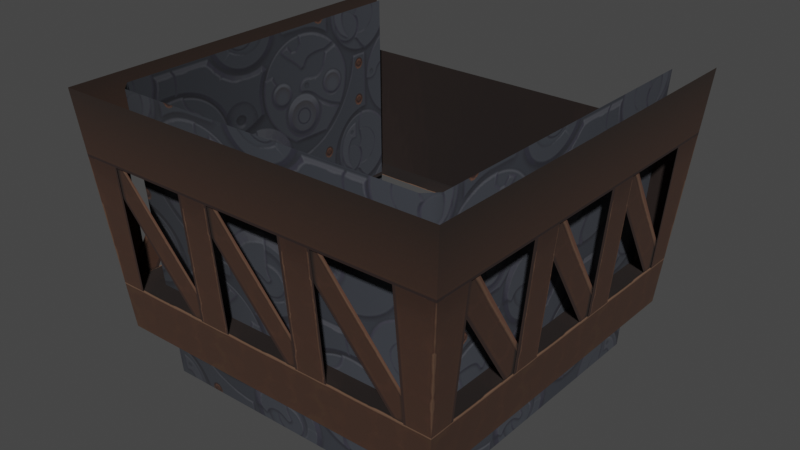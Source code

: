 # Source: understructure_x7.blend  (saved by Blender 3.4.6; exported with 4.5.12 LTS)
import bpy
from mathutils import Matrix  # noqa: F401  (used for matrix-valued properties, if any)

bpy.ops.wm.read_factory_settings(use_empty=True)
scene = bpy.context.scene
scene.name = 'Scene'

# ---- collections
col_collection = bpy.data.collections.new('Collection'); scene.collection.children.link(col_collection)

# ---- images (referenced by path relative to the original .blend; pixels are not part of the script)
import os
ASSET_DIR = os.environ.get("B2B_ASSET_DIR", "")  # directory of the original .blend (textures are referenced by path, not embedded)
HERE = os.path.dirname(os.path.abspath(__file__))  # packed textures are extracted next to this script under _unpacked/

def load_image(name, relpath, width, height, colorspace="sRGB"):
    """Load a texture the original file referenced (path relative to the .blend, or extracted next to this script)."""
    p = next((c for c in (os.path.join(HERE, relpath), os.path.join(ASSET_DIR, relpath)) if relpath and os.path.exists(c)), "")
    if p:
        img = bpy.data.images.load(p, check_existing=True)
        img.name = name
    else:  # same state as the original file: an image datablock whose file is absent (Cycles renders it pink)
        img = bpy.data.images.new(name, width, height)
        img.source = "FILE"
        img.filepath = "//" + (relpath or name)
    img.colorspace_settings.name = colorspace
    return img
img_image_1 = load_image('Image_1', '_unpacked/Image_1.b5633b5d.png', 128, 256, 'sRGB')
img_image_0 = load_image('Image_0', '_unpacked/Image_0.398cd201.png', 256, 128, 'sRGB')

# ---- materials (node trees are filled in below, after node groups)
mat_understructure_chassis = bpy.data.materials.new('understructure_chassis')
mat_understructure_chassis.use_backface_culling = True
mat_understructure_chassis.use_transparent_shadow = False
mat_machinery_blue = bpy.data.materials.new('machinery_blue')
mat_machinery_blue.use_backface_culling = True
mat_machinery_blue.use_transparent_shadow = False

# ---- material node trees
mat_understructure_chassis.use_nodes = True; mat_understructure_chassis.node_tree.nodes.clear()
_N = mat_understructure_chassis.node_tree.nodes; _L = mat_understructure_chassis.node_tree.links
n0 = _N.new('ShaderNodeBsdfPrincipled'); n0.name = 'Principled BSDF'; n0.location = (10, 300)
n0.distribution = 'GGX'
n0.subsurface_method = 'RANDOM_WALK_SKIN'
n0.inputs[2].default_value = 1.0
n0.inputs[27].default_value = (0.0, 0.0, 0.0, 1.0)
n0.inputs[28].default_value = 1.0
n1 = _N.new('ShaderNodeOutputMaterial'); n1.name = 'Material Output'; n1.location = (320, 270)
n2 = _N.new('ShaderNodeTexImage'); n2.name = 'Image Texture'; n2.location = (-440, 210)
n2.label = 'BASE COLOR'
n2.image = img_image_1
_L.new(n0.outputs[0], n1.inputs[0])
_L.new(n2.outputs[0], n0.inputs[0])
_L.new(n2.outputs[1], n0.inputs[4])
n1.is_active_output = True
mat_machinery_blue.use_nodes = True; mat_machinery_blue.node_tree.nodes.clear()
_N = mat_machinery_blue.node_tree.nodes; _L = mat_machinery_blue.node_tree.links
n0 = _N.new('ShaderNodeBsdfPrincipled'); n0.name = 'Principled BSDF'; n0.location = (10, 300)
n0.distribution = 'GGX'
n0.subsurface_method = 'RANDOM_WALK_SKIN'
n0.inputs[2].default_value = 1.0
n0.inputs[27].default_value = (0.0, 0.0, 0.0, 1.0)
n0.inputs[28].default_value = 1.0
n1 = _N.new('ShaderNodeOutputMaterial'); n1.name = 'Material Output'; n1.location = (320, 270)
n2 = _N.new('ShaderNodeTexImage'); n2.name = 'Image Texture'; n2.location = (-440, 210)
n2.label = 'BASE COLOR'
n2.image = img_image_0
_L.new(n0.outputs[0], n1.inputs[0])
_L.new(n2.outputs[0], n0.inputs[0])
_L.new(n2.outputs[1], n0.inputs[4])
n1.is_active_output = True

# ---- world
world_world = bpy.data.worlds.new('World'); scene.world = world_world
world_world.use_nodes = True; world_world.node_tree.nodes.clear()
_N = world_world.node_tree.nodes; _L = world_world.node_tree.links
n0 = _N.new('ShaderNodeOutputWorld'); n0.name = 'World Output'; n0.location = (300, 300)
n1 = _N.new('ShaderNodeBackground'); n1.name = 'Background'; n1.location = (10, 300)
n1.inputs[0].default_value = (0.05088, 0.05088, 0.05088, 1.0)
_L.new(n1.outputs[0], n0.inputs[0])
n0.is_active_output = True
world_world.color = (0.05088, 0.05088, 0.05088)
world_world.use_sun_shadow = False
world_world.sun_shadow_jitter_overblur = 0.0

# ---- meshes
me_rsrc_world_prop_clockworks_understructure_x7_meshnodes__underst = bpy.data.meshes.new('rsrc.world.prop.clockworks.understructure_x7-MeshNodes["underst')
me_rsrc_world_prop_clockworks_understructure_x7_meshnodes__underst.from_pydata([(-3.0, 1.75, -1.0), (3.891, 2.87, -0.8907), (3.672, 5.11, -0.672), (-3.0, 1.75, 6.0), (-2.2, 5.11, -0.2), (-2.672, 5.11, -0.672), (-2.59, 5.95, -0.59), (-2.59, 5.95, 5.59), (4.0, 1.75, -1.0), (4.0, 1.75, 6.0), (3.891, 2.87, 5.891), (3.2, 5.11, -0.2), (3.59, 5.95, 5.59), (3.59, 5.95, -0.59), (3.672, 5.11, 5.672), (-2.672, 5.11, 5.672), (3.2, 5.11, 5.2), (-2.2, 5.11, 5.2), (-2.2, 2.87, -0.8907), (-2.891, 2.87, -0.8907), (-2.2, 5.11, -0.672), (2.0, 2.87, -0.8707), (1.4, 2.87, -0.8707), (3.6, 5.11, -0.652), (3.0, 5.11, -0.652), (-2.871, 2.87, 1.0), (-2.871, 2.87, 1.6), (-2.652, 5.11, -0.6), (-2.652, 5.11, 4.578e-07), (-2.891, 2.87, -0.2), (-2.672, 5.11, -0.2), (3.2, 2.87, -0.8907), (3.2, 5.11, -0.672), (3.891, 2.87, -0.2), (3.672, 5.11, -0.2), (3.871, 2.87, 2.289e-07), (3.871, 2.87, -0.6), (3.652, 5.11, 1.6), (3.652, 5.11, 1.0), (-2.672, 5.11, 5.632), (3.672, 5.11, 5.632), (3.891, 2.87, 1.8), (3.891, 2.87, 1.2), (3.672, 5.11, 1.8), (3.672, 5.11, 1.2), (3.871, 2.87, 4.0), (3.871, 2.87, 3.4), (3.652, 5.11, 5.6), (3.652, 5.11, 5.0), (3.891, 2.87, 5.2), (3.672, 5.11, 5.2), (-2.891, 2.87, 1.8), (-2.672, 5.11, 1.8), (-2.891, 2.87, 1.2), (-2.672, 5.11, 1.2), (-2.891, 2.87, 5.891), (-2.891, 2.87, 5.2), (-2.672, 5.11, 5.2), (-2.871, 2.87, 5.0), (-2.871, 2.87, 5.6), (-2.652, 5.11, 3.4), (-2.652, 5.11, 4.0), (3.052e-07, 2.87, -0.8707), (-0.6, 2.87, -0.8707), (1.6, 5.11, -0.652), (1.0, 5.11, -0.652), (1.2, 5.11, -0.672), (1.8, 5.11, -0.672), (1.2, 2.87, -0.8907), (1.8, 2.87, -0.8907), (-2.0, 2.87, -0.8707), (-2.6, 2.87, -0.8707), (-0.4, 5.11, -0.652), (-1.0, 5.11, -0.652), (-0.8, 5.11, -0.672), (-0.2, 5.11, -0.672), (-0.8, 2.87, -0.8907), (-0.2, 2.87, -0.8907), (-2.871, 2.87, 3.0), (-2.871, 2.87, 3.6), (-2.652, 5.11, 1.4), (-2.652, 5.11, 2.0), (3.871, 2.87, 2.0), (3.871, 2.87, 1.4), (3.652, 5.11, 3.6), (3.652, 5.11, 3.0), (3.891, 2.87, 3.8), (3.891, 2.87, 3.2), (3.672, 5.11, 3.8), (3.672, 5.11, 3.2), (-2.891, 2.87, 3.8), (-2.672, 5.11, 3.8), (-2.891, 2.87, 3.2), (-2.672, 5.11, 3.2)], [], [(8, 0, 19), (1, 8, 19), (4, 5, 2), (4, 2, 11), (6, 13, 5), (5, 13, 2), (0, 3, 19), (19, 3, 55), (4, 17, 5), (5, 17, 15), (15, 6, 5), (15, 7, 6), (8, 1, 9), (1, 10, 9), (11, 2, 14), (11, 14, 16), (12, 2, 13), (14, 2, 12), (15, 16, 14), (17, 16, 15), (18, 19, 20), (5, 20, 19), (21, 22, 23), (24, 23, 22), (25, 26, 27), (28, 27, 26), (19, 29, 5), (30, 5, 29), (31, 32, 1), (2, 1, 32), (1, 2, 33), (34, 33, 2), (35, 36, 37), (38, 37, 36), (39, 40, 10), (39, 10, 55), (41, 42, 43), (44, 43, 42), (45, 46, 47), (48, 47, 46), (10, 49, 14), (50, 14, 49), (51, 52, 53), (54, 53, 52), (55, 15, 56), (57, 56, 15), (58, 59, 60), (61, 60, 59), (62, 63, 64), (65, 64, 63), (66, 67, 68), (68, 67, 69), (70, 71, 72), (73, 72, 71), (74, 75, 76), (76, 75, 77), (78, 79, 80), (81, 80, 79), (82, 83, 84), (85, 84, 83), (86, 87, 88), (89, 88, 87), (90, 91, 92), (93, 92, 91)])
me_rsrc_world_prop_clockworks_understructure_x7_meshnodes__underst.polygons.foreach_set('use_smooth', [0, 0, 0, 0, 0, 0, 0, 0, 0, 0, 0, 1, 0, 0, 0, 0, 0, 0, 0, 0, 0, 0, 0, 0, 0, 0, 0, 0, 0, 0, 0, 0, 0, 0, 0, 0, 0, 0, 0, 0, 0, 0, 0, 0, 0, 0, 0, 0, 0, 0, 0, 0, 0, 0, 0, 0, 0, 0, 0, 0, 0, 0, 0, 0])
_uv = me_rsrc_world_prop_clockworks_understructure_x7_meshnodes__underst.uv_layers.new(name='UVMap')
_uv.uv.foreach_set('vector', [2.033, 0.998, -1.033, 0.998, -0.9848, 0.753, 1.985, 0.753, 2.033, 0.998, -0.9848, 0.753, -0.8046, 0.339, -1.033, 0.22, 2.033, 0.22, -0.8046, 0.339, 2.033, 0.22, 1.805, 0.339, -0.9931, 0.003, 1.993, 0.003, -1.033, 0.215, -1.033, 0.215, 1.993, 0.003, 2.033, 0.215, 2.033, 0.998, -1.033, 0.998, 1.985, 0.753, 1.985, 0.753, -1.033, 0.998, -0.9848, 0.753, 1.805, 0.339, -0.8046, 0.339, 2.033, 0.22, 2.033, 0.22, -0.8046, 0.339, -1.033, 0.22, -1.033, 0.215, 1.993, 0.003, 2.033, 0.215, -1.033, 0.215, -0.9931, 0.003, 1.993, 0.003, -1.033, 0.998, -0.9848, 0.753, 2.033, 0.998, -0.9848, 0.753, 1.985, 0.753, 2.033, 0.998, -0.8046, 0.339, -1.033, 0.22, 2.033, 0.22, -0.8046, 0.339, 2.033, 0.22, 1.805, 0.339, 1.993, 0.003, -1.033, 0.215, -0.9931, 0.003, 2.033, 0.215, -1.033, 0.215, 1.993, 0.003, -0.9892, 0.339, 1.768, 0.22, 1.989, 0.339, -0.7676, 0.22, 1.768, 0.22, -0.9892, 0.339, 1.0, 0.5908, 1.0, 0.4373, 0.0, 0.5908, -1.386e-07, 0.4859, 0.0, 0.5908, 1.0, 0.4373, 0.8855, 0.4345, 0.9972, 0.3566, 0.0028, 0.4328, 0.1145, 0.3549, 0.0028, 0.4328, 0.9972, 0.3566, 0.885, 0.435, 0.997, 0.357, 0.003, 0.433, 0.115, 0.355, 0.003, 0.433, 0.997, 0.357, 1.0, 0.437, 1.0, 0.591, 0.0, 0.486, 0.0, 0.591, 0.0, 0.486, 1.0, 0.591, 1.0, 0.5908, 0.0, 0.5908, 1.0, 0.4373, 0.0, 0.4859, 1.0, 0.4373, 0.0, 0.5908, 1.0, 0.437, 0.0, 0.486, 1.0, 0.591, 0.0, 0.591, 1.0, 0.591, 0.0, 0.486, 0.885, 0.435, 0.997, 0.357, 0.003, 0.433, 0.115, 0.355, 0.003, 0.433, 0.997, 0.357, 0.03225, 0.25, 0.9678, 0.25, 1.0, 0.3, 0.03225, 0.25, 1.0, 0.3, 0.0, 0.3, 1.0, 0.6115, 1.0, 0.7445, 0.0, 0.6115, 0.0, 0.7445, 0.0, 0.6115, 1.0, 0.7445, 0.885, 0.435, 0.997, 0.357, 0.003, 0.433, 0.115, 0.355, 0.003, 0.433, 0.997, 0.357, 1.0, 0.437, 1.0, 0.591, 0.0, 0.486, 0.0, 0.591, 0.0, 0.486, 1.0, 0.591, 1.0, 0.7267, 0.0, 0.7267, 1.0, 0.5937, 0.0, 0.5937, 1.0, 0.5937, 0.0, 0.7267, 1.0, 0.437, 0.0, 0.486, 1.0, 0.591, 0.0, 0.591, 1.0, 0.591, 0.0, 0.486, 0.885, 0.435, 0.997, 0.357, 0.003, 0.433, 0.115, 0.355, 0.003, 0.433, 0.997, 0.357, 0.8855, 0.4345, 0.9972, 0.3566, 0.0028, 0.4328, 0.1145, 0.3549, 0.0028, 0.4328, 0.9972, 0.3566, -1.948e-07, 0.7362, -2.065e-07, 0.6029, 1.0, 0.7362, 1.0, 0.7362, -2.065e-07, 0.6029, 1.0, 0.6029, 0.8855, 0.4345, 0.9972, 0.3566, 0.0028, 0.4328, 0.1145, 0.3549, 0.0028, 0.4328, 0.9972, 0.3566, -1.948e-07, 0.7362, -2.065e-07, 0.6029, 1.0, 0.7362, 1.0, 0.7362, -2.065e-07, 0.6029, 1.0, 0.6029, 0.885, 0.435, 0.997, 0.357, 0.003, 0.433, 0.115, 0.355, 0.003, 0.433, 0.997, 0.357, 0.885, 0.435, 0.997, 0.357, 0.003, 0.433, 0.115, 0.355, 0.003, 0.433, 0.997, 0.357, 1.0, 0.6115, 1.0, 0.7445, 0.0, 0.6115, 0.0, 0.7445, 0.0, 0.6115, 1.0, 0.7445, 1.0, 0.7267, 0.0, 0.7267, 1.0, 0.5937, 0.0, 0.5937, 1.0, 0.5937, 0.0, 0.7267])
me_rsrc_world_prop_clockworks_understructure_x7_meshnodes__underst.materials.append(mat_understructure_chassis)
me_rsrc_world_prop_clockworks_understructure_x7_meshnodes__underst.update()
me_rsrc_world_prop_clockworks_understructure_x7_meshnodes__underst.normals_split_custom_set([tuple(v) for v in zip(*[iter([0.0, 0.09716, -0.9953, 0.0, 0.09716, -0.9953, 0.0, 0.09716, -0.9953, 0.0, 0.09716, -0.9953, 0.0, 0.09716, -0.9953, 0.0, 0.09716, -0.9953, 0.0, -1.0, 2.548e-06, 0.0, -1.0, 2.548e-06, 0.0, -1.0, 2.548e-06, 0.0, -1.0, 0.0, 0.0, -1.0, 0.0, 0.0, -1.0, 0.0, 0.0, 0.09716, -0.9953, 0.0, 0.09716, -0.9953, 0.0, 0.09716, -0.9953, 0.0, 0.09716, -0.9953, 0.0, 0.09716, -0.9953, 0.0, 0.09716, -0.9953, -0.9953, 0.09715, 0.0, -0.9953, 0.09715, 0.0, -0.9953, 0.09715, 0.0, -0.9953, 0.09715, 0.0, -0.9953, 0.09715, 0.0, -0.9953, 0.09715, 0.0, 0.0, -1.0, 0.0, 0.0, -1.0, 0.0, 0.0, -1.0, 0.0, 0.0, -1.0, 0.0, 0.0, -1.0, 0.0, 0.0, -1.0, 0.0, -0.9953, 0.09716, 0.0, -0.9953, 0.09716, 0.0, -0.9953, 0.09716, 0.0, -0.9953, 0.09716, 0.0, -0.9953, 0.09716, 0.0, -0.9953, 0.09716, 0.0, 0.9953, 0.09715, 0.0, 0.9953, 0.09715, 0.0, 0.9953, 0.09715, 0.0, 0.9953, 0.09715, 0.0, 0.9953, 0.09715, 0.0, 0.9953, 0.09715, 0.0, 0.0, -1.0, 0.0, 0.0, -1.0, 0.0, 0.0, -1.0, 0.0, 0.0, -1.0, 0.0, 0.0, -1.0, 0.0, 0.0, -1.0, 0.0, 0.9953, 0.09716, 0.0, 0.9953, 0.09716, 0.0, 0.9953, 0.09716, 0.0, 0.9953, 0.09716, 0.0, 0.9953, 0.09716, 0.0, 0.9953, 0.09716, 0.0, 0.0, -1.0, -1.274e-06, 0.0, -1.0, -1.274e-06, 0.0, -1.0, -1.274e-06, 0.0, -1.0, 0.0, 0.0, -1.0, 0.0, 0.0, -1.0, 0.0, 1.687e-06, 0.09716, -0.9953, 1.687e-06, 0.09716, -0.9953, 1.687e-06, 0.09716, -0.9953, 0.0, 0.09716, -0.9953, 0.0, 0.09716, -0.9953, 0.0, 0.09716, -0.9953, 1.589e-06, 0.09716, -0.9953, 1.589e-06, 0.09716, -0.9953, 1.589e-06, 0.09716, -0.9953, 0.0, 0.09716, -0.9953, 0.0, 0.09716, -0.9953, 0.0, 0.09716, -0.9953, -0.9953, 0.09716, 0.0, -0.9953, 0.09716, 0.0, -0.9953, 0.09716, 0.0, -0.9953, 0.09716, 0.0, -0.9953, 0.09716, 0.0, -0.9953, 0.09716, 0.0, -0.9953, 0.09716, 0.0, -0.9953, 0.09716, 0.0, -0.9953, 0.09716, 0.0, -0.9953, 0.09716, 0.0, -0.9953, 0.09716, 0.0, -0.9953, 0.09716, 0.0, -2.914e-06, 0.09716, -0.9953, -2.914e-06, 0.09716, -0.9953, -2.914e-06, 0.09716, -0.9953, 0.0, 0.09716, -0.9953, 0.0, 0.09716, -0.9953, 0.0, 0.09716, -0.9953, 0.9953, 0.09716, 0.0, 0.9953, 0.09716, 0.0, 0.9953, 0.09716, 0.0, 0.9953, 0.09716, 0.0, 0.9953, 0.09716, 0.0, 0.9953, 0.09716, 0.0, 0.9953, 0.09716, 0.0, 0.9953, 0.09716, 0.0, 0.9953, 0.09716, 0.0, 0.9953, 0.09716, 0.0, 0.9953, 0.09716, 0.0, 0.9953, 0.09716, 0.0, 0.0, -0.1147, -0.9934, 0.0, -0.1147, -0.9934, 0.0, -0.1147, -0.9934, 0.0, -0.1147, -0.9934, 0.0, -0.1147, -0.9934, 0.0, -0.1147, -0.9934, 0.9953, 0.09716, 0.0, 0.9953, 0.09716, 0.0, 0.9953, 0.09716, 0.0, 0.9953, 0.09716, 0.0, 0.9953, 0.09716, 0.0, 0.9953, 0.09716, 0.0, 0.9953, 0.09716, 0.0, 0.9953, 0.09716, 0.0, 0.9953, 0.09716, 0.0, 0.9953, 0.09716, 0.0, 0.9953, 0.09716, 0.0, 0.9953, 0.09716, 0.0, 0.9953, 0.09716, 0.0, 0.9953, 0.09716, 0.0, 0.9953, 0.09716, 0.0, 0.9953, 0.09716, 0.0, 0.9953, 0.09716, 0.0, 0.9953, 0.09716, 0.0, -0.9953, 0.09716, 0.0, -0.9953, 0.09716, 0.0, -0.9953, 0.09716, 0.0, -0.9953, 0.09716, 0.0, -0.9953, 0.09716, 0.0, -0.9953, 0.09716, 0.0, -0.9953, 0.09716, 0.0, -0.9953, 0.09716, 0.0, -0.9953, 0.09716, 0.0, -0.9953, 0.09716, 0.0, -0.9953, 0.09716, 0.0, -0.9953, 0.09716, 0.0, -0.9953, 0.09716, 0.0, -0.9953, 0.09716, 0.0, -0.9953, 0.09716, 0.0, -0.9953, 0.09716, 0.0, -0.9953, 0.09716, 0.0, -0.9953, 0.09716, 0.0, 1.589e-06, 0.09716, -0.9953, 1.589e-06, 0.09716, -0.9953, 1.589e-06, 0.09716, -0.9953, 0.0, 0.09716, -0.9953, 0.0, 0.09716, -0.9953, 0.0, 0.09716, -0.9953, 0.0, 0.09716, -0.9953, 0.0, 0.09716, -0.9953, 0.0, 0.09716, -0.9953, 0.0, 0.09716, -0.9953, 0.0, 0.09716, -0.9953, 0.0, 0.09716, -0.9953, 1.589e-06, 0.09716, -0.9953, 1.589e-06, 0.09716, -0.9953, 1.589e-06, 0.09716, -0.9953, 0.0, 0.09716, -0.9953, 0.0, 0.09716, -0.9953, 0.0, 0.09716, -0.9953, 0.0, 0.09716, -0.9953, 0.0, 0.09716, -0.9953, 0.0, 0.09716, -0.9953, 0.0, 0.09716, -0.9953, 0.0, 0.09716, -0.9953, 0.0, 0.09716, -0.9953, -0.9953, 0.09716, 0.0, -0.9953, 0.09716, 0.0, -0.9953, 0.09716, 0.0, -0.9953, 0.09716, 0.0, -0.9953, 0.09716, 0.0, -0.9953, 0.09716, 0.0, 0.9953, 0.09716, 0.0, 0.9953, 0.09716, 0.0, 0.9953, 0.09716, 0.0, 0.9953, 0.09716, 0.0, 0.9953, 0.09716, 0.0, 0.9953, 0.09716, 0.0, 0.9953, 0.09716, 0.0, 0.9953, 0.09716, 0.0, 0.9953, 0.09716, 0.0, 0.9953, 0.09716, 0.0, 0.9953, 0.09716, 0.0, 0.9953, 0.09716, 0.0, -0.9953, 0.09716, 0.0, -0.9953, 0.09716, 0.0, -0.9953, 0.09716, 0.0, -0.9953, 0.09716, 0.0, -0.9953, 0.09716, 0.0, -0.9953, 0.09716, 0.0])] * 3)])
me_rsrc_world_prop_clockworks_understructure_x7_meshnodes__und = bpy.data.meshes.new('rsrc.world.prop.clockworks.understructure_x7-MeshNodes["und')
me_rsrc_world_prop_clockworks_understructure_x7_meshnodes__und.from_pydata([(3.5, 1.75, 5.5), (3.5, 1.75, -0.3), (3.2, 6.8, 5.2), (3.2, 6.8, 0.0), (3.3, 1.75, -0.5), (3.0, 6.8, -0.2), (-2.3, 1.75, -0.5), (-2.0, 6.8, -0.2), (-2.5, 1.75, -0.3), (-2.2, 6.8, 0.0), (-2.5, 1.75, 5.5), (-2.2, 6.8, 5.2)], [], [(0, 1, 2), (3, 2, 1), (1, 4, 3), (5, 3, 4), (4, 6, 5), (7, 5, 6), (6, 8, 7), (9, 7, 8), (8, 10, 9), (11, 9, 10)])
me_rsrc_world_prop_clockworks_understructure_x7_meshnodes__und.polygons.foreach_set('use_smooth', [True] * 10)
_uv = me_rsrc_world_prop_clockworks_understructure_x7_meshnodes__und.uv_layers.new(name='UVMap')
_uv.uv.foreach_set('vector', [2.123, 2.0, 1.063, 2.0, 2.123, 0.0, 1.063, 0.0, 2.123, 0.0, 1.063, 2.0, 1.063, 2.0, 0.9969, 2.0, 1.063, 0.0, 0.9969, 0.0, 1.063, 0.0, 0.9969, 2.0, 0.9969, 2.0, 0.003131, 2.0, 0.9969, 0.0, 0.003131, 0.0, 0.9969, 0.0, 0.003131, 2.0, 0.003131, 2.0, -0.06312, 2.0, 0.003131, 0.0, -0.06312, 0.0, 0.003131, 0.0, -0.06312, 2.0, -0.06312, 2.0, -1.123, 2.0, -0.06312, 0.0, -1.123, 0.0, -0.06312, 0.0, -1.123, 2.0])
me_rsrc_world_prop_clockworks_understructure_x7_meshnodes__und.materials.append(mat_machinery_blue)
me_rsrc_world_prop_clockworks_understructure_x7_meshnodes__und.update()
me_rsrc_world_prop_clockworks_understructure_x7_meshnodes__und.normals_split_custom_set([tuple(v) for v in zip(*[iter([0.9982, 0.0593, 0.0, 0.9182, 0.07762, -0.3885, 0.9982, 0.0593, 0.0, 0.9242, 0.07713, -0.3741, 0.9982, 0.0593, 0.0, 0.9182, 0.07762, -0.3885, 0.9182, 0.07762, -0.3885, 0.3885, 0.07762, -0.9182, 0.9242, 0.07713, -0.3741, 0.3741, 0.07713, -0.9242, 0.9242, 0.07713, -0.3741, 0.3885, 0.07762, -0.9182, 0.3885, 0.07762, -0.9182, -0.3885, 0.07762, -0.9182, 0.3741, 0.07713, -0.9242, -0.3741, 0.07713, -0.9242, 0.3741, 0.07713, -0.9242, -0.3885, 0.07762, -0.9182, -0.3885, 0.07762, -0.9182, -0.9182, 0.07762, -0.3885, -0.3741, 0.07713, -0.9242, -0.9242, 0.07713, -0.3741, -0.3741, 0.07713, -0.9242, -0.9182, 0.07762, -0.3885, -0.9182, 0.07762, -0.3885, -0.9982, 0.0593, 0.0, -0.9242, 0.07713, -0.3741, -0.9982, 0.0593, 0.0, -0.9242, 0.07713, -0.3741, -0.9982, 0.0593, 0.0])] * 3)])

# ---- objects
ob_clockworks_understructure_x7_meshnodes__understructure_7w = bpy.data.objects.new('clockworks.understructure_x7-MeshNodes["understructure_7w"]', me_rsrc_world_prop_clockworks_understructure_x7_meshnodes__underst)
ob_clockworks_understructure_x7_meshnodes__understructure_7w_inter = bpy.data.objects.new('clockworks.understructure_x7-MeshNodes["understructure_7w_inter', me_rsrc_world_prop_clockworks_understructure_x7_meshnodes__und)

# ---- transforms, parenting, visibility, modifiers, constraints
ob_clockworks_understructure_x7_meshnodes__understructure_7w.location = (0.0, 0.0, 0.0)
ob_clockworks_understructure_x7_meshnodes__understructure_7w.rotation_mode = 'QUATERNION'
ob_clockworks_understructure_x7_meshnodes__understructure_7w.rotation_quaternion = (0.7071, -0.7071, -1.57e-16, -9.358e-24)
ob_clockworks_understructure_x7_meshnodes__understructure_7w_inter.location = (0.0, 0.0, 0.0)
ob_clockworks_understructure_x7_meshnodes__understructure_7w_inter.rotation_mode = 'QUATERNION'
ob_clockworks_understructure_x7_meshnodes__understructure_7w_inter.rotation_quaternion = (0.7071, -0.7071, -1.57e-16, -9.358e-24)

# ---- collection membership
scene.collection.objects.link(ob_clockworks_understructure_x7_meshnodes__understructure_7w)
scene.collection.objects.link(ob_clockworks_understructure_x7_meshnodes__understructure_7w_inter)

# ---- scene / render settings (as saved in the file)
scene.frame_start = 1; scene.frame_end = 250; scene.frame_set(1)
scene.render.engine = 'BLENDER_EEVEE_NEXT'
scene.cycles.sampling_pattern = 'TABULATED_SOBOL'
scene.cycles.use_light_tree = False
scene.view_settings.view_transform = 'Filmic'
bpy.context.view_layer.update()

# ---- added for rendering (the .blend has no active camera and no usable light): camera, sun
cam_auto = bpy.data.cameras.new('AutoCamera')
cam_auto.lens = 50.0
cam_auto.sensor_width = 36.0
cam_auto.clip_end = 1000.0
ob_auto_camera = bpy.data.objects.new('AutoCamera', cam_auto)
scene.collection.objects.link(ob_auto_camera)
ob_auto_camera.location = (10.7822, -9.83861, 3.95074)
ob_auto_camera.rotation_euler = (1.09748, -7.21219e-08, 0.694738)
scene.camera = ob_auto_camera
light_auto_sun = bpy.data.lights.new('AutoSun', 'SUN')
light_auto_sun.energy = 3.0
light_auto_sun.angle = 0.0523599
ob_auto_sun = bpy.data.objects.new('AutoSun', light_auto_sun)
scene.collection.objects.link(ob_auto_sun)
ob_auto_sun.rotation_euler = (0.872665, 0.174533, 0.523599)
bpy.context.view_layer.update()
